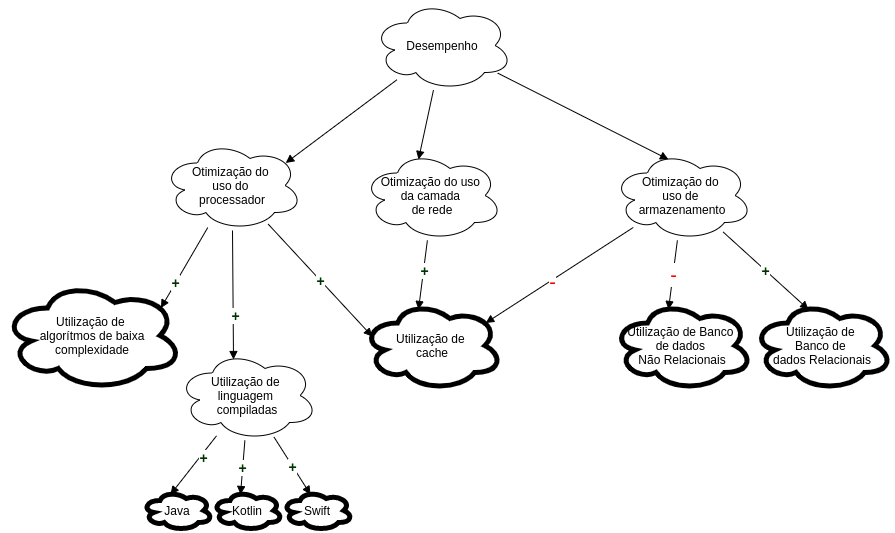

The diagram above was exported from draw.io. Its source (the exported page's mxGraphModel, read from the mxfile embedded in the PNG):
<mxGraphModel dx="1543" dy="720" grid="1" gridSize="10" guides="1" tooltips="1" connect="1" arrows="1" fold="1" page="1" pageScale="1" pageWidth="850" pageHeight="1100" math="0" shadow="0">
  <root>
    <mxCell id="EzGPCw1moNvRJawrYsSV-0" />
    <mxCell id="EzGPCw1moNvRJawrYsSV-1" parent="EzGPCw1moNvRJawrYsSV-0" />
    <mxCell id="6mg6BdWcFjYyW7lYcuzm-3" style="edgeStyle=none;rounded=0;orthogonalLoop=1;jettySize=auto;html=1;entryX=0.88;entryY=0.25;entryDx=0;entryDy=0;entryPerimeter=0;startArrow=none;startFill=0;endArrow=block;endFill=1;" edge="1" parent="EzGPCw1moNvRJawrYsSV-1" source="EzGPCw1moNvRJawrYsSV-2" target="EzGPCw1moNvRJawrYsSV-5">
      <mxGeometry relative="1" as="geometry" />
    </mxCell>
    <mxCell id="6mg6BdWcFjYyW7lYcuzm-4" style="edgeStyle=none;rounded=0;orthogonalLoop=1;jettySize=auto;html=1;entryX=0.4;entryY=0.1;entryDx=0;entryDy=0;entryPerimeter=0;startArrow=none;startFill=0;endArrow=block;endFill=1;" edge="1" parent="EzGPCw1moNvRJawrYsSV-1" source="EzGPCw1moNvRJawrYsSV-2" target="EzGPCw1moNvRJawrYsSV-7">
      <mxGeometry relative="1" as="geometry" />
    </mxCell>
    <mxCell id="6mg6BdWcFjYyW7lYcuzm-5" style="edgeStyle=none;rounded=0;orthogonalLoop=1;jettySize=auto;html=1;entryX=0.4;entryY=0.1;entryDx=0;entryDy=0;entryPerimeter=0;startArrow=none;startFill=0;endArrow=block;endFill=1;" edge="1" parent="EzGPCw1moNvRJawrYsSV-1" source="EzGPCw1moNvRJawrYsSV-2" target="EzGPCw1moNvRJawrYsSV-6">
      <mxGeometry relative="1" as="geometry" />
    </mxCell>
    <mxCell id="EzGPCw1moNvRJawrYsSV-2" value="Desempenho" style="ellipse;shape=cloud;whiteSpace=wrap;html=1;" vertex="1" parent="EzGPCw1moNvRJawrYsSV-1">
      <mxGeometry x="380" y="20" width="140" height="90" as="geometry" />
    </mxCell>
    <mxCell id="EzGPCw1moNvRJawrYsSV-12" style="edgeStyle=none;rounded=0;orthogonalLoop=1;jettySize=auto;html=1;entryX=0.88;entryY=0.25;entryDx=0;entryDy=0;entryPerimeter=0;startArrow=none;startFill=0;endArrow=block;endFill=1;" edge="1" parent="EzGPCw1moNvRJawrYsSV-1" source="EzGPCw1moNvRJawrYsSV-5" target="EzGPCw1moNvRJawrYsSV-10">
      <mxGeometry relative="1" as="geometry" />
    </mxCell>
    <mxCell id="6mg6BdWcFjYyW7lYcuzm-0" value="&lt;b style=&quot;font-family: &amp;#34;helvetica&amp;#34;&quot;&gt;&lt;font color=&quot;#003300&quot; style=&quot;font-size: 14px&quot;&gt;+&lt;/font&gt;&lt;/b&gt;" style="edgeLabel;html=1;align=center;verticalAlign=middle;resizable=0;points=[];" vertex="1" connectable="0" parent="EzGPCw1moNvRJawrYsSV-12">
      <mxGeometry x="0.3504" y="-1" relative="1" as="geometry">
        <mxPoint as="offset" />
      </mxGeometry>
    </mxCell>
    <mxCell id="EzGPCw1moNvRJawrYsSV-13" style="edgeStyle=none;rounded=0;orthogonalLoop=1;jettySize=auto;html=1;entryX=0.4;entryY=0.1;entryDx=0;entryDy=0;entryPerimeter=0;startArrow=none;startFill=0;endArrow=block;endFill=1;" edge="1" parent="EzGPCw1moNvRJawrYsSV-1" source="EzGPCw1moNvRJawrYsSV-5" target="EzGPCw1moNvRJawrYsSV-11">
      <mxGeometry relative="1" as="geometry" />
    </mxCell>
    <mxCell id="6mg6BdWcFjYyW7lYcuzm-1" value="&lt;b style=&quot;font-family: &amp;#34;helvetica&amp;#34;&quot;&gt;&lt;font color=&quot;#003300&quot; style=&quot;font-size: 14px&quot;&gt;+&lt;/font&gt;&lt;/b&gt;" style="edgeLabel;html=1;align=center;verticalAlign=middle;resizable=0;points=[];" vertex="1" connectable="0" parent="EzGPCw1moNvRJawrYsSV-13">
      <mxGeometry x="0.3025" y="2" relative="1" as="geometry">
        <mxPoint as="offset" />
      </mxGeometry>
    </mxCell>
    <mxCell id="EzGPCw1moNvRJawrYsSV-21" value="&lt;meta charset=&quot;utf-8&quot;&gt;&lt;b style=&quot;color: rgb(0, 0, 0); font-size: 11px; font-style: normal; letter-spacing: normal; text-align: center; text-indent: 0px; text-transform: none; word-spacing: 0px; font-family: helvetica;&quot;&gt;&lt;font color=&quot;#003300&quot; style=&quot;font-size: 14px&quot;&gt;+&lt;/font&gt;&lt;/b&gt;" style="edgeStyle=none;rounded=0;orthogonalLoop=1;jettySize=auto;html=1;entryX=0.07;entryY=0.4;entryDx=0;entryDy=0;entryPerimeter=0;startArrow=none;startFill=0;endArrow=block;endFill=1;" edge="1" parent="EzGPCw1moNvRJawrYsSV-1" source="EzGPCw1moNvRJawrYsSV-5" target="EzGPCw1moNvRJawrYsSV-20">
      <mxGeometry relative="1" as="geometry" />
    </mxCell>
    <mxCell id="EzGPCw1moNvRJawrYsSV-5" value="Otimização do &lt;br&gt;uso do &lt;br&gt;processador" style="ellipse;shape=cloud;whiteSpace=wrap;html=1;" vertex="1" parent="EzGPCw1moNvRJawrYsSV-1">
      <mxGeometry x="170" y="160" width="140" height="90" as="geometry" />
    </mxCell>
    <mxCell id="EzGPCw1moNvRJawrYsSV-22" value="&lt;span style=&quot;color: rgb(255 , 0 , 0) ; font-family: &amp;#34;helvetica&amp;#34; ; font-style: normal ; font-weight: 400 ; letter-spacing: normal ; text-align: center ; text-indent: 0px ; text-transform: none ; word-spacing: 0px ; background-color: rgb(255 , 255 , 255) ; display: inline ; float: none&quot;&gt;&lt;font style=&quot;font-size: 20px&quot;&gt;-&lt;/font&gt;&lt;/span&gt;" style="edgeStyle=none;rounded=0;orthogonalLoop=1;jettySize=auto;html=1;entryX=0.88;entryY=0.25;entryDx=0;entryDy=0;entryPerimeter=0;startArrow=none;startFill=0;endArrow=block;endFill=1;" edge="1" parent="EzGPCw1moNvRJawrYsSV-1" source="EzGPCw1moNvRJawrYsSV-6" target="EzGPCw1moNvRJawrYsSV-20">
      <mxGeometry x="0.0991" y="1" relative="1" as="geometry">
        <mxPoint as="offset" />
      </mxGeometry>
    </mxCell>
    <mxCell id="EzGPCw1moNvRJawrYsSV-25" value="&lt;span style=&quot;color: rgb(255 , 0 , 0) ; font-family: &amp;#34;helvetica&amp;#34; ; font-style: normal ; font-weight: 400 ; letter-spacing: normal ; text-align: center ; text-indent: 0px ; text-transform: none ; word-spacing: 0px ; background-color: rgb(255 , 255 , 255) ; display: inline ; float: none&quot;&gt;&lt;font style=&quot;font-size: 20px&quot;&gt;-&lt;/font&gt;&lt;/span&gt;" style="edgeStyle=none;rounded=0;orthogonalLoop=1;jettySize=auto;html=1;entryX=0.4;entryY=0.1;entryDx=0;entryDy=0;entryPerimeter=0;startArrow=none;startFill=0;endArrow=block;endFill=1;" edge="1" parent="EzGPCw1moNvRJawrYsSV-1" source="EzGPCw1moNvRJawrYsSV-6" target="EzGPCw1moNvRJawrYsSV-23">
      <mxGeometry relative="1" as="geometry" />
    </mxCell>
    <mxCell id="EzGPCw1moNvRJawrYsSV-26" value="&lt;meta charset=&quot;utf-8&quot;&gt;&lt;b style=&quot;color: rgb(0, 0, 0); font-size: 11px; font-style: normal; letter-spacing: normal; text-align: center; text-indent: 0px; text-transform: none; word-spacing: 0px; font-family: helvetica;&quot;&gt;&lt;font color=&quot;#003300&quot; style=&quot;font-size: 14px&quot;&gt;+&lt;/font&gt;&lt;/b&gt;" style="edgeStyle=none;rounded=0;orthogonalLoop=1;jettySize=auto;html=1;entryX=0.4;entryY=0.1;entryDx=0;entryDy=0;entryPerimeter=0;startArrow=none;startFill=0;endArrow=block;endFill=1;" edge="1" parent="EzGPCw1moNvRJawrYsSV-1" source="EzGPCw1moNvRJawrYsSV-6" target="EzGPCw1moNvRJawrYsSV-24">
      <mxGeometry relative="1" as="geometry" />
    </mxCell>
    <mxCell id="EzGPCw1moNvRJawrYsSV-6" value="Otimização do &lt;br&gt;uso de &lt;br&gt;armazenamento" style="ellipse;shape=cloud;whiteSpace=wrap;html=1;" vertex="1" parent="EzGPCw1moNvRJawrYsSV-1">
      <mxGeometry x="620" y="170" width="140" height="90" as="geometry" />
    </mxCell>
    <mxCell id="EzGPCw1moNvRJawrYsSV-28" style="edgeStyle=none;rounded=0;orthogonalLoop=1;jettySize=auto;html=1;entryX=0.4;entryY=0.1;entryDx=0;entryDy=0;entryPerimeter=0;startArrow=none;startFill=0;endArrow=block;endFill=1;" edge="1" parent="EzGPCw1moNvRJawrYsSV-1" source="EzGPCw1moNvRJawrYsSV-7" target="EzGPCw1moNvRJawrYsSV-20">
      <mxGeometry relative="1" as="geometry" />
    </mxCell>
    <mxCell id="6mg6BdWcFjYyW7lYcuzm-7" value="&lt;b style=&quot;font-family: &amp;#34;helvetica&amp;#34;&quot;&gt;&lt;font color=&quot;#003300&quot; style=&quot;font-size: 14px&quot;&gt;+&lt;/font&gt;&lt;/b&gt;" style="edgeLabel;html=1;align=center;verticalAlign=middle;resizable=0;points=[];" vertex="1" connectable="0" parent="EzGPCw1moNvRJawrYsSV-28">
      <mxGeometry x="-0.1572" relative="1" as="geometry">
        <mxPoint as="offset" />
      </mxGeometry>
    </mxCell>
    <mxCell id="EzGPCw1moNvRJawrYsSV-7" value="Otimização do uso &lt;br&gt;da camada &lt;br&gt;de rede" style="ellipse;shape=cloud;whiteSpace=wrap;html=1;" vertex="1" parent="EzGPCw1moNvRJawrYsSV-1">
      <mxGeometry x="370" y="170" width="140" height="90" as="geometry" />
    </mxCell>
    <mxCell id="EzGPCw1moNvRJawrYsSV-10" value="Utilização de &lt;br&gt;algorítmos de baixa complexidade" style="ellipse;shape=cloud;whiteSpace=wrap;html=1;strokeWidth=5;" vertex="1" parent="EzGPCw1moNvRJawrYsSV-1">
      <mxGeometry x="10" y="300" width="180" height="110" as="geometry" />
    </mxCell>
    <mxCell id="EzGPCw1moNvRJawrYsSV-17" style="edgeStyle=none;rounded=0;orthogonalLoop=1;jettySize=auto;html=1;entryX=0.4;entryY=0.1;entryDx=0;entryDy=0;entryPerimeter=0;startArrow=none;startFill=0;endArrow=block;endFill=1;" edge="1" parent="EzGPCw1moNvRJawrYsSV-1" source="EzGPCw1moNvRJawrYsSV-11" target="EzGPCw1moNvRJawrYsSV-14">
      <mxGeometry relative="1" as="geometry" />
    </mxCell>
    <mxCell id="6mg6BdWcFjYyW7lYcuzm-2" value="&lt;b style=&quot;font-family: &amp;#34;helvetica&amp;#34;&quot;&gt;&lt;font color=&quot;#003300&quot; style=&quot;font-size: 14px&quot;&gt;+&lt;/font&gt;&lt;/b&gt;" style="edgeLabel;html=1;align=center;verticalAlign=middle;resizable=0;points=[];" vertex="1" connectable="0" parent="EzGPCw1moNvRJawrYsSV-17">
      <mxGeometry x="-0.3127" y="3" relative="1" as="geometry">
        <mxPoint y="-1" as="offset" />
      </mxGeometry>
    </mxCell>
    <mxCell id="EzGPCw1moNvRJawrYsSV-18" value="&lt;meta charset=&quot;utf-8&quot;&gt;&lt;b style=&quot;color: rgb(0, 0, 0); font-size: 11px; font-style: normal; letter-spacing: normal; text-align: center; text-indent: 0px; text-transform: none; word-spacing: 0px; font-family: helvetica;&quot;&gt;&lt;font color=&quot;#003300&quot; style=&quot;font-size: 14px&quot;&gt;+&lt;/font&gt;&lt;/b&gt;" style="edgeStyle=none;rounded=0;orthogonalLoop=1;jettySize=auto;html=1;entryX=0.4;entryY=0.1;entryDx=0;entryDy=0;entryPerimeter=0;startArrow=none;startFill=0;endArrow=block;endFill=1;" edge="1" parent="EzGPCw1moNvRJawrYsSV-1" source="EzGPCw1moNvRJawrYsSV-11" target="EzGPCw1moNvRJawrYsSV-16">
      <mxGeometry relative="1" as="geometry" />
    </mxCell>
    <mxCell id="EzGPCw1moNvRJawrYsSV-19" value="&lt;meta charset=&quot;utf-8&quot;&gt;&lt;b style=&quot;color: rgb(0, 0, 0); font-size: 11px; font-style: normal; letter-spacing: normal; text-align: center; text-indent: 0px; text-transform: none; word-spacing: 0px; font-family: helvetica;&quot;&gt;&lt;font color=&quot;#003300&quot; style=&quot;font-size: 14px&quot;&gt;+&lt;/font&gt;&lt;/b&gt;" style="edgeStyle=none;rounded=0;orthogonalLoop=1;jettySize=auto;html=1;entryX=0.4;entryY=0.1;entryDx=0;entryDy=0;entryPerimeter=0;startArrow=none;startFill=0;endArrow=block;endFill=1;" edge="1" parent="EzGPCw1moNvRJawrYsSV-1" source="EzGPCw1moNvRJawrYsSV-11" target="EzGPCw1moNvRJawrYsSV-15">
      <mxGeometry relative="1" as="geometry" />
    </mxCell>
    <mxCell id="EzGPCw1moNvRJawrYsSV-11" value="Utilização de &lt;br&gt;linguagem &lt;br&gt;compiladas" style="ellipse;shape=cloud;whiteSpace=wrap;html=1;" vertex="1" parent="EzGPCw1moNvRJawrYsSV-1">
      <mxGeometry x="185" y="370" width="140" height="90" as="geometry" />
    </mxCell>
    <mxCell id="EzGPCw1moNvRJawrYsSV-14" value="Java" style="ellipse;shape=cloud;whiteSpace=wrap;html=1;strokeWidth=5;" vertex="1" parent="EzGPCw1moNvRJawrYsSV-1">
      <mxGeometry x="150" y="510" width="70" height="40" as="geometry" />
    </mxCell>
    <mxCell id="EzGPCw1moNvRJawrYsSV-15" value="Kotlin" style="ellipse;shape=cloud;whiteSpace=wrap;html=1;strokeWidth=5;" vertex="1" parent="EzGPCw1moNvRJawrYsSV-1">
      <mxGeometry x="220" y="510" width="70" height="40" as="geometry" />
    </mxCell>
    <mxCell id="EzGPCw1moNvRJawrYsSV-16" value="Swift" style="ellipse;shape=cloud;whiteSpace=wrap;html=1;strokeWidth=5;" vertex="1" parent="EzGPCw1moNvRJawrYsSV-1">
      <mxGeometry x="290" y="510" width="70" height="40" as="geometry" />
    </mxCell>
    <mxCell id="EzGPCw1moNvRJawrYsSV-20" value="Utilização de &lt;br&gt;cache" style="ellipse;shape=cloud;whiteSpace=wrap;html=1;strokeWidth=5;" vertex="1" parent="EzGPCw1moNvRJawrYsSV-1">
      <mxGeometry x="370" y="320" width="140" height="90" as="geometry" />
    </mxCell>
    <mxCell id="EzGPCw1moNvRJawrYsSV-23" value="Utilização de Banco &lt;br&gt;de dados &lt;br&gt;Não&amp;nbsp;Relacionais" style="ellipse;shape=cloud;whiteSpace=wrap;html=1;strokeWidth=5;" vertex="1" parent="EzGPCw1moNvRJawrYsSV-1">
      <mxGeometry x="620" y="320" width="140" height="90" as="geometry" />
    </mxCell>
    <mxCell id="EzGPCw1moNvRJawrYsSV-24" value="Utilização de &lt;br&gt;Banco&amp;nbsp;de &lt;br&gt;dados Relacionais" style="ellipse;shape=cloud;whiteSpace=wrap;html=1;strokeWidth=5;" vertex="1" parent="EzGPCw1moNvRJawrYsSV-1">
      <mxGeometry x="760" y="320" width="140" height="90" as="geometry" />
    </mxCell>
  </root>
</mxGraphModel>